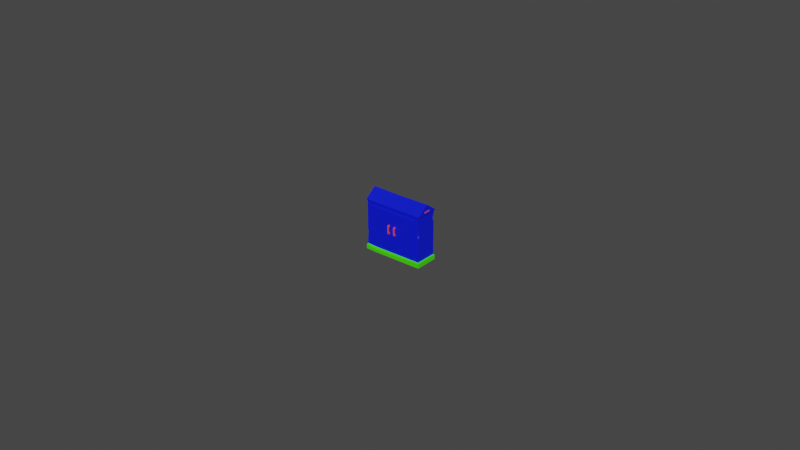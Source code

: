 # Source: powerbox_1.blend  (saved by Blender 3.6.11; exported with 4.5.12 LTS)
import bpy
from mathutils import Matrix  # noqa: F401  (used for matrix-valued properties, if any)

bpy.ops.wm.read_factory_settings(use_empty=True)
scene = bpy.context.scene
scene.name = 'Scene'

# ---- materials (node trees are filled in below, after node groups)
mat_material_001 = bpy.data.materials.new('Material.001')
mat_material_001.use_transparent_shadow = False
mat_material_002 = bpy.data.materials.new('Material.002')
mat_material_002.use_transparent_shadow = False
mat_material_003 = bpy.data.materials.new('Material.003')
mat_material_003.use_transparent_shadow = False
mat_material_004 = bpy.data.materials.new('Material.004')
mat_material_004.use_transparent_shadow = False
mat_material = bpy.data.materials.new('Material')
mat_material.use_transparent_shadow = False

# ---- material node trees
mat_material_001.use_nodes = True; mat_material_001.node_tree.nodes.clear()
_N = mat_material_001.node_tree.nodes; _L = mat_material_001.node_tree.links
n0 = _N.new('ShaderNodeBsdfPrincipled'); n0.name = 'Principled BSDF'; n0.location = (10, 300)
n0.distribution = 'GGX'
n0.subsurface_method = 'RANDOM_WALK_SKIN'
n0.inputs[0].default_value = (0.0, 0.00767, 0.8, 1.0)
n0.inputs[3].default_value = 1.45
n0.inputs[27].default_value = (0.0, 0.0, 0.0, 1.0)
n0.inputs[28].default_value = 1.0
n1 = _N.new('ShaderNodeOutputMaterial'); n1.name = 'Material Output'; n1.location = (300, 300)
_L.new(n0.outputs[0], n1.inputs[0])
n1.is_active_output = True
mat_material_002.use_nodes = True; mat_material_002.node_tree.nodes.clear()
_N = mat_material_002.node_tree.nodes; _L = mat_material_002.node_tree.links
n0 = _N.new('ShaderNodeBsdfPrincipled'); n0.name = 'Principled BSDF'; n0.location = (10, 300)
n0.distribution = 'GGX'
n0.subsurface_method = 'RANDOM_WALK_SKIN'
n0.inputs[0].default_value = (0.05866, 0.8, 0.0, 1.0)
n0.inputs[3].default_value = 1.45
n0.inputs[27].default_value = (0.0, 0.0, 0.0, 1.0)
n0.inputs[28].default_value = 1.0
n1 = _N.new('ShaderNodeOutputMaterial'); n1.name = 'Material Output'; n1.location = (300, 300)
_L.new(n0.outputs[0], n1.inputs[0])
n1.is_active_output = True
mat_material_003.use_nodes = True; mat_material_003.node_tree.nodes.clear()
_N = mat_material_003.node_tree.nodes; _L = mat_material_003.node_tree.links
n0 = _N.new('ShaderNodeBsdfPrincipled'); n0.name = 'Principled BSDF'; n0.location = (10, 300)
n0.distribution = 'GGX'
n0.subsurface_method = 'RANDOM_WALK_SKIN'
n0.inputs[3].default_value = 1.45
n0.inputs[27].default_value = (0.0, 0.0, 0.0, 1.0)
n0.inputs[28].default_value = 1.0
n1 = _N.new('ShaderNodeOutputMaterial'); n1.name = 'Material Output'; n1.location = (300, 300)
_L.new(n0.outputs[0], n1.inputs[0])
n1.is_active_output = True
mat_material_004.use_nodes = True; mat_material_004.node_tree.nodes.clear()
_N = mat_material_004.node_tree.nodes; _L = mat_material_004.node_tree.links
n0 = _N.new('ShaderNodeBsdfPrincipled'); n0.name = 'Principled BSDF'; n0.location = (10, 300)
n0.distribution = 'GGX'
n0.subsurface_method = 'RANDOM_WALK_SKIN'
n0.inputs[0].default_value = (0.8, 0.06767, 0.05726, 1.0)
n0.inputs[3].default_value = 1.45
n0.inputs[27].default_value = (0.0, 0.0, 0.0, 1.0)
n0.inputs[28].default_value = 1.0
n1 = _N.new('ShaderNodeOutputMaterial'); n1.name = 'Material Output'; n1.location = (300, 300)
_L.new(n0.outputs[0], n1.inputs[0])
n1.is_active_output = True
mat_material.use_nodes = True; mat_material.node_tree.nodes.clear()
_N = mat_material.node_tree.nodes; _L = mat_material.node_tree.links
n0 = _N.new('ShaderNodeBsdfPrincipled'); n0.name = 'Principled BSDF'; n0.location = (10, 300)
n0.distribution = 'GGX'
n0.subsurface_method = 'RANDOM_WALK_SKIN'
n0.inputs[0].default_value = (0.4689, 0.8, 0.0, 1.0)
n0.inputs[3].default_value = 1.45
n0.inputs[27].default_value = (0.0, 0.0, 0.0, 1.0)
n0.inputs[28].default_value = 1.0
n1 = _N.new('ShaderNodeOutputMaterial'); n1.name = 'Material Output'; n1.location = (300, 300)
_L.new(n0.outputs[0], n1.inputs[0])
n1.is_active_output = True

# ---- world
world_world = bpy.data.worlds.new('World'); scene.world = world_world
world_world.use_nodes = True; world_world.node_tree.nodes.clear()
_N = world_world.node_tree.nodes; _L = world_world.node_tree.links
n0 = _N.new('ShaderNodeOutputWorld'); n0.name = 'World Output'; n0.location = (300, 300)
n1 = _N.new('ShaderNodeBackground'); n1.name = 'Background'; n1.location = (10, 300)
n1.inputs[0].default_value = (0.05088, 0.05088, 0.05088, 1.0)
_L.new(n1.outputs[0], n0.inputs[0])
n0.is_active_output = True
world_world.color = (0.05088, 0.05088, 0.05088)
world_world.use_sun_shadow = False
world_world.sun_shadow_jitter_overblur = 0.0

# ---- meshes
me_mesh = bpy.data.meshes.new('Mesh')
me_mesh.from_pydata([(-0.9549, 0.1659, 0.328), (0.9549, 0.1659, 0.328), (-0.9549, 1.605, 0.328), (0.9549, 1.605, 0.328), (-0.9549, 1.605, -0.3697), (0.9549, 1.605, -0.3697), (-0.9549, 0.1659, -0.3697), (0.9549, 0.1659, -0.3697), (-0.9861, 0.134, -0.4001), (0.9861, 0.134, -0.4001), (0.9861, 0.134, 0.3584), (-0.9861, 0.134, 0.3584), (-0.9861, 0.0, -0.4001), (0.9861, 0.0, -0.4001), (0.9861, 0.0, 0.3584), (-0.9861, 0.0, 0.3584), (-0.9804, 1.605, 0.3515), (0.9804, 1.605, 0.3515), (0.9804, 1.605, -0.3933), (-0.9804, 1.605, -0.3933), (-0.9804, 1.637, 0.3515), (0.9804, 1.637, 0.3515), (0.9804, 1.637, -0.3933), (-0.9804, 1.637, -0.3933), (-0.9804, 1.903, -0.008821), (0.9804, 1.903, -0.008821), (0.9804, 1.903, -0.0329), (-0.9804, 1.903, -0.0329), (-0.8107, 0.2746, 0.328), (0.8107, 0.2746, 0.328), (0.8107, 1.496, 0.328), (-0.8107, 1.496, 0.328), (-0.5134, 1.631, 0.3515), (-0.005417, 1.887, -0.008821), (-0.005417, 1.887, -0.0329), (0.6634, 1.628, -0.3933), (0.6634, 1.596, -0.3933), (0.6634, 1.596, -0.3697), (0.464, 0.1471, -0.3697), (0.464, 0.09264, -0.4152), (0.464, 0.0, -0.4152), (-0.6485, 0.0, 0.3766), (-0.6479, 0.09368, 0.3766), (-0.6479, 0.151, 0.328), (1.526e-05, 0.2746, 0.328), (1.526e-05, 1.496, 0.328), (-0.5134, 1.599, 0.328), (-0.5134, 1.599, 0.3515), (-0.8008, 0.29, 0.3556), (-0.009903, 0.29, 0.3556), (-0.009903, 1.481, 0.3556), (-0.8008, 1.481, 0.3556), (0.009903, 0.29, 0.3556), (0.009903, 1.481, 0.3556), (0.8008, 0.29, 0.3556), (0.8008, 1.481, 0.3556), (-0.9549, 0.2428, 0.328), (0.9549, 0.2415, 0.328), (-0.9549, 0.2428, -0.3697), (0.9549, 0.2415, -0.3697), (-0.8925, 0.2683, 0.328), (0.854, 0.2583, 0.328), (0.7505, 0.2539, -0.3697), (-0.2702, 0.2152, 0.328), (-0.4912, 0.2346, -0.3697), (-0.9549, 0.1659, -0.04333), (-0.9549, 0.2818, 0.1962), (0.9549, 0.1659, 0.008667), (0.9549, 0.2649, 0.09925), (-0.02863, 1.136, 0.3556), (-0.01874, 1.137, 0.328), (-0.00885, 1.138, 0.3556), (-0.7961, 0.9111, 0.328), (-0.7862, 0.9217, 0.3556), (0.7865, 0.7657, 0.3556), (0.7965, 0.7623, 0.328), (0.9804, 1.671, 0.09482), (0.9804, 1.671, -0.1365), (0.9804, 1.714, -0.136), (0.9804, 1.714, 0.09424), (-0.9804, 1.671, 0.09482), (-0.9804, 1.671, -0.1365), (-0.9804, 1.714, 0.09424), (-0.9804, 1.714, -0.136), (0.08315, 0.7837, 0.4075), (0.1245, 0.7837, 0.4075), (0.08315, 1.045, 0.4075), (0.1245, 1.045, 0.4075), (0.08315, 1.057, 0.3907), (0.1245, 1.057, 0.3907), (0.08315, 0.771, 0.3907), (0.1245, 0.771, 0.3907), (0.08315, 0.8264, 0.4152), (0.08315, 0.8264, 0.3907), (0.1245, 0.8264, 0.3907), (0.1245, 0.8264, 0.4152), (0.08315, 1.003, 0.4152), (0.08315, 1.003, 0.3907), (0.1245, 1.003, 0.3907), (0.1245, 1.003, 0.4152), (0.08315, 0.8264, 0.3556), (0.1245, 0.8264, 0.3556), (0.1245, 0.771, 0.3556), (0.08315, 0.771, 0.3556), (0.08315, 1.057, 0.3556), (0.1245, 1.057, 0.3556), (0.1245, 1.003, 0.3556), (0.08315, 1.003, 0.3556), (-0.13, 0.7837, 0.4075), (-0.0887, 0.7837, 0.4075), (-0.13, 1.045, 0.4075), (-0.0887, 1.045, 0.4075), (-0.13, 1.057, 0.3907), (-0.0887, 1.057, 0.3907), (-0.13, 0.771, 0.3907), (-0.0887, 0.771, 0.3907), (-0.13, 0.8264, 0.4152), (-0.13, 0.8264, 0.3907), (-0.0887, 0.8264, 0.3907), (-0.0887, 0.8264, 0.4152), (-0.13, 1.003, 0.4152), (-0.13, 1.003, 0.3907), (-0.0887, 1.003, 0.3907), (-0.0887, 1.003, 0.4152), (-0.13, 0.8264, 0.3556), (-0.0887, 0.8264, 0.3556), (-0.0887, 0.771, 0.3556), (-0.13, 0.771, 0.3556), (-0.13, 1.057, 0.3556), (-0.0887, 1.057, 0.3556), (-0.0887, 1.003, 0.3556), (-0.13, 1.003, 0.3556), (0.9549, 0.9222, 0.328), (0.9549, 1.272, 0.328), (0.9549, 1.008, 0.2856), (0.9107, 1.007, 0.328), (-0.9549, 1.318, -0.3697), (-0.9549, 0.7615, -0.3697), (-0.9549, 1.036, -0.3155), (-0.9549, 0.9249, -0.3364), (-0.9549, 0.8761, -0.3194), (-0.8999, 0.8616, -0.3697), (-0.9238, 0.9287, -0.3697), (-0.8876, 1.043, -0.3697), (0.9549, 1.523, -0.3697), (0.9549, 1.205, -0.3697), (0.914, 1.345, -0.3697), (0.9549, 1.34, -0.3029), (-0.9549, 0.3549, 0.328), (-0.9549, 0.6626, 0.328), (-0.9186, 0.5227, 0.328), (-0.9549, 0.5805, 0.2953)], [], [(24, 33, 34, 27), (4, 37, 62, 64), (12, 40, 41, 15), (1, 67, 68, 57), (6, 65, 66, 58), (6, 38, 39, 8), (10, 67, 1), (43, 0, 11, 42), (8, 65, 6), (8, 39, 40, 12), (9, 10, 14, 13), (42, 11, 15, 41), (11, 8, 12, 15), (2, 46, 47, 16), (3, 5, 18, 17), (37, 4, 19, 36), (4, 2, 16, 19), (16, 47, 32, 20), (17, 18, 22, 21), (36, 19, 23, 35), (19, 16, 20, 23), (20, 32, 33, 24), (76, 77, 78, 79), (35, 23, 27, 34), (81, 80, 82, 83), (0, 43, 63, 60), (1, 57, 61), (46, 2, 31, 45), (2, 149, 150, 60), (32, 21, 25, 33), (34, 33, 25, 26), (22, 35, 34, 26), (18, 36, 35, 22), (5, 37, 36, 18), (38, 62, 59, 7), (39, 38, 7, 9), (40, 39, 9, 13), (41, 40, 13, 14), (10, 42, 41, 14), (1, 43, 42, 10), (44, 63, 61, 29), (50, 51, 69), (3, 46, 45, 30), (47, 46, 3, 17), (32, 47, 17, 21), (28, 44, 49, 48), (69, 70, 45, 50), (45, 31, 51, 50), (31, 72, 73, 51), (45, 70, 71, 53), (44, 29, 54, 52), (74, 75, 30, 55), (30, 45, 53, 55), (48, 49, 73), (51, 73, 69), (6, 64, 62, 38), (134, 68, 3, 133), (140, 138, 139), (60, 63, 44, 28), (61, 57, 132, 135, 75, 29), (60, 56, 0), (146, 62, 37, 5, 144), (61, 63, 43, 1), (58, 64, 6), (141, 64, 58, 137), (0, 65, 8, 11), (66, 65, 0, 56), (151, 66, 56, 148), (7, 67, 10, 9), (68, 67, 7, 59), (147, 68, 59, 145), (69, 73, 49), (44, 70, 69, 49), (71, 70, 44, 52), (2, 60, 28, 72, 31), (73, 72, 28, 48), (29, 75, 74, 54), (21, 22, 77, 76), (22, 26, 78), (26, 25, 79, 78), (79, 21, 76), (23, 20, 80, 81), (20, 24, 82), (24, 27, 83, 82), (27, 23, 83), (83, 23, 81), (20, 82, 80), (25, 21, 79), (22, 78, 77), (84, 85, 95, 92), (86, 87, 89, 88), (90, 91, 85, 84), (85, 91, 94, 95), (90, 84, 92, 93), (93, 92, 96, 97), (97, 98, 94, 93), (95, 94, 98, 99), (92, 95, 99, 96), (97, 96, 86, 88), (99, 98, 89, 87), (96, 99, 87, 86), (93, 94, 101, 100), (94, 91, 102, 101), (91, 90, 103, 102), (90, 93, 100, 103), (88, 89, 105, 104), (89, 98, 106, 105), (98, 97, 107, 106), (97, 88, 104, 107), (108, 109, 119, 116), (110, 111, 113, 112), (114, 115, 109, 108), (109, 115, 118, 119), (114, 108, 116, 117), (117, 116, 120, 121), (121, 122, 118, 117), (119, 118, 122, 123), (116, 119, 123, 120), (121, 120, 110, 112), (123, 122, 113, 111), (120, 123, 111, 110), (117, 118, 125, 124), (118, 115, 126, 125), (115, 114, 127, 126), (114, 117, 124, 127), (112, 113, 129, 128), (113, 122, 130, 129), (122, 121, 131, 130), (121, 112, 128, 131), (133, 135, 134), (75, 135, 133, 3, 30), (57, 68, 134, 132), (134, 135, 132), (138, 143, 142, 139), (136, 143, 138), (140, 141, 137), (139, 142, 141, 140), (4, 64, 143, 136), (143, 141, 142), (143, 64, 141), (58, 66, 140, 137), (138, 66, 2, 4, 136), (140, 66, 138), (144, 147, 146), (3, 68, 147, 144, 5), (59, 62, 146, 145), (146, 147, 145), (149, 151, 150), (60, 150, 148, 56), (2, 66, 151, 149), (150, 151, 148), (53, 71, 55), (74, 55, 71), (71, 52, 74), (52, 54, 74)])
me_mesh.polygons.foreach_set('use_smooth', [True] * 155)
me_mesh.polygons.foreach_set('material_index', [0, 0, 1, 0, 0, 1, 1, 1, 1, 1, 1, 1, 1, 0, 0, 0, 0, 0, 0, 0, 0, 0, 3, 0, 3, 0, 0, 0, 0, 0, 0, 0, 0, 0, 0, 1, 1, 1, 1, 1, 0, 0, 0, 0, 0, 0, 0, 0, 0, 0, 0, 0, 0, 0, 0, 0, 0, 0, 0, 0, 0, 0, 0, 0, 0, 1, 0, 0, 1, 0, 0, 0, 0, 0, 0, 0, 0, 0, 0, 0, 0, 0, 0, 0, 0, 0, 0, 0, 0, 3, 3, 3, 3, 3, 3, 3, 3, 3, 3, 3, 3, 3, 3, 3, 3, 3, 3, 3, 3, 3, 3, 3, 3, 3, 3, 3, 3, 3, 3, 3, 3, 3, 3, 3, 3, 3, 3, 3, 3, 0, 0, 0, 0, 0, 0, 0, 0, 0, 0, 0, 0, 0, 0, 0, 0, 0, 0, 0, 0, 0, 0, 0, 0, 0, 0])
_k = set([(0, 11), (0, 43), (0, 56), (0, 65), (1, 10), (1, 43), (1, 57), (1, 67), (2, 4), (2, 16), (2, 46), (2, 149), (3, 5), (3, 46), (3, 133), (4, 37), (4, 136), (5, 18), (5, 37), (5, 144), (6, 8), (6, 38), (6, 58), (6, 65), (7, 9), (7, 38), (7, 59), (7, 67), (8, 11), (8, 12), (8, 39), (9, 10), (9, 13), (9, 39), (10, 14), (10, 42), (11, 15), (11, 42), (12, 15), (12, 40), (13, 14), (13, 40), (14, 41), (15, 41), (16, 19), (16, 20), (16, 47), (17, 18), (17, 21), (17, 47), (18, 22), (18, 36), (19, 23), (19, 36), (20, 24), (20, 32), (21, 25), (21, 32), (22, 26), (22, 35), (23, 27), (23, 35), (24, 27), (24, 33), (25, 26), (25, 33), (26, 34), (27, 34), (28, 44), (28, 48), (28, 72), (29, 44), (29, 54), (29, 75), (30, 45), (30, 55), (30, 75), (31, 45), (31, 51), (31, 72), (32, 33), (33, 34), (34, 35), (36, 37), (38, 39), (39, 40), (41, 42), (42, 43), (44, 49), (44, 52), (44, 70), (45, 50), (45, 53), (45, 70), (46, 47), (48, 49), (48, 73), (49, 69), (50, 51), (50, 69), (51, 73), (52, 54), (52, 71), (53, 55), (53, 71), (54, 74), (55, 74), (56, 148), (57, 132), (58, 137), (59, 145), (69, 70), (70, 71), (72, 73), (74, 75), (84, 85), (84, 90), (84, 92), (85, 91), (85, 95), (86, 87), (86, 88), (86, 96), (87, 89), (87, 99), (88, 89), (88, 104), (89, 105), (90, 91), (90, 103), (91, 102), (92, 95), (92, 96), (93, 94), (93, 97), (93, 100), (94, 98), (94, 101), (95, 99), (96, 99), (97, 98), (97, 107), (98, 106), (108, 109), (108, 114), (108, 116), (109, 115), (109, 119), (110, 111), (110, 112), (110, 120), (111, 113), (111, 123), (112, 113), (112, 128), (113, 129), (114, 115), (114, 127), (115, 126), (116, 119), (116, 120), (117, 118), (117, 121), (117, 124), (118, 122), (118, 125), (119, 123), (120, 123), (121, 122), (121, 131), (122, 130), (132, 134), (132, 135), (133, 134), (133, 135), (134, 135), (136, 138), (136, 143), (137, 140), (137, 141), (138, 139), (138, 143), (139, 140), (139, 142), (140, 141), (141, 142), (142, 143), (144, 146), (144, 147), (145, 146), (145, 147), (146, 147), (148, 150), (148, 151), (149, 150), (149, 151), (150, 151)])
me_mesh.attributes.new('sharp_edge', 'BOOLEAN', 'EDGE').data.foreach_set('value', [ (min(e.vertices), max(e.vertices)) in _k for e in me_mesh.edges])
_uv = me_mesh.uv_layers.new(name='map1')
_uv.uv.foreach_set('vector', [0.8194, -5.354e-09, 0.8199, 0.2245, 0.8144, 0.2245, 0.8139, -5.595e-09, 0.3696, 0.4469, 0.3718, 0.07429, 0.6807, 0.05424, 0.6851, 0.3401, 0.1792, 0.4559, 0.1792, 0.7898, -3.161e-09, 0.5318, 0.004983, 0.4541, 0.558, 0.7855, 0.4846, 0.7855, 0.5054, 0.7627, 0.558, 0.7681, 0.7318, 0.7855, 0.6568, 0.7855, 0.6017, 0.7588, 0.7318, 0.7678, 0.701, 0.4469, 0.7053, 0.1202, 0.7178, 0.1202, 0.7083, 0.4541, 0.5647, 0.7928, 0.4846, 0.7855, 0.558, 0.7855, 0.03478, 0.3762, 0.03821, 0.4469, 0.03087, 0.4541, 0.02157, 0.3762, 0.7392, 0.7928, 0.6568, 0.7855, 0.7318, 0.7855, 0.7083, 0.4541, 0.7178, 0.1202, 0.7392, 0.1202, 0.7392, 0.4541, 0.3902, 0.7928, 0.5647, 0.7928, 0.5647, 0.8237, 0.3902, 0.8237, 0.02157, 0.3762, 0.03087, 0.4541, 1.619e-06, 0.4541, 7.437e-09, 0.3764, 0.5647, 0.7928, 0.7392, 0.7928, 0.7392, 0.8237, 0.5647, 0.8237, 0.1846, 0.46, 0.1847, 0.5616, 0.1793, 0.5616, 0.1792, 0.4541, 0.1846, 0.8997, 0.3449, 0.8997, 0.3503, 0.9056, 0.1792, 0.9056, 0.345, 0.8326, 0.3448, 0.46, 0.3502, 0.4541, 0.3504, 0.8326, 0.3448, 0.46, 0.1846, 0.46, 0.1792, 0.4541, 0.3502, 0.4541, 0.7501, 0.903, 0.7488, 0.7954, 0.7562, 0.7954, 0.7575, 0.903, 0.9848, 0.1713, 0.9848, 0.3426, 0.9774, 0.3426, 0.9774, 0.1713, 0.7488, 0.5245, 0.7466, 0.903, 0.7392, 0.903, 0.7414, 0.5245, 0.9161, 0.1713, 0.9161, 0.0, 0.9235, 2.882e-07, 0.9235, 0.1713, 0.9093, 1.426e-06, 0.9095, 0.1075, 0.8199, 0.2245, 0.8194, -5.354e-09, 0.9697, 0.2304, 0.9697, 0.2836, 0.9596, 0.2835, 0.9596, 0.2305, 0.7394, 0.3785, 0.7392, 1.418e-06, 0.8139, -5.595e-09, 0.8144, 0.2245, 0.9312, 0.1123, 0.9312, 0.05905, 0.9413, 0.05919, 0.9413, 0.1121, 0.03821, 0.4469, 0.03478, 0.3762, 0.04956, 0.2893, 0.06179, 0.4325, 0.03821, 0.007187, 0.05561, 0.007187, 0.05947, 0.03043, 0.3682, 0.3453, 0.3696, 0.4469, 0.3445, 0.4137, 0.3445, 0.2271, 0.3696, 0.4469, 0.1526, 0.4469, 0.1204, 0.4386, 0.06179, 0.4325, 0.9095, 0.1075, 0.9093, 0.4515, 0.8194, 0.4515, 0.8199, 0.2245, 0.8144, 0.2245, 0.8199, 0.2245, 0.8194, 0.4515, 0.8139, 0.4515, 0.7392, 0.4515, 0.7394, 0.3785, 0.8144, 0.2245, 0.8139, 0.4515, 0.7466, 0.4515, 0.7488, 0.5245, 0.7414, 0.5245, 0.7392, 0.4515, 0.3449, 0.8997, 0.345, 0.8326, 0.3504, 0.8326, 0.3503, 0.9056, 0.7053, 0.1202, 0.6807, 0.05424, 0.6836, 0.00717, 0.701, 0.00717, 0.7178, 0.1202, 0.7053, 0.1202, 0.701, 0.00717, 0.7083, 0.0, 0.7392, 0.1202, 0.7178, 0.1202, 0.7083, 0.0, 0.7392, 0.0, -3.161e-09, 0.5318, 0.1792, 0.7898, 0.1745, 0.91, 0.0002827, 0.9082, 0.03087, -1.422e-08, 0.02157, 0.3762, 7.437e-09, 0.3764, 1.632e-06, 3.406e-11, 0.7623, 0.8207, 0.7575, 0.4517, 0.7703, 0.4515, 0.7703, 0.8277, 0.06324, 0.2271, 0.04956, 0.2893, 0.05947, 0.03043, 0.06324, 0.0404, 0.9524, 1.0, 0.7703, 1.0, 0.9481, 0.9206, 0.3696, 0.007187, 0.3682, 0.3453, 0.3445, 0.2271, 0.3445, 0.0404, 0.1793, 0.5616, 0.1847, 0.5616, 0.1846, 0.8997, 0.1792, 0.9056, 0.7562, 0.7954, 0.7488, 0.7954, 0.7501, 0.4515, 0.7575, 0.4515, 0.9161, 1.128e-09, 0.9161, 0.1867, 0.9095, 0.1844, 0.9095, 0.002281, 0.3696, 0.537, 0.3631, 0.5369, 0.3629, 0.4541, 0.3694, 0.4576, 0.3702, 0.6408, 0.3702, 0.4541, 0.377, 0.4564, 0.377, 0.6385, 0.377, 0.7354, 0.3771, 0.6006, 0.3836, 0.6031, 0.3834, 0.7319, 0.3564, 0.7354, 0.3562, 0.6526, 0.3627, 0.6529, 0.3629, 0.7319, 0.9161, 0.1867, 0.9161, 0.3733, 0.9095, 0.371, 0.9095, 0.1889, 0.3902, 0.6223, 0.3837, 0.6231, 0.3836, 0.4541, 0.39, 0.4576, 0.3702, 0.8274, 0.3702, 0.6408, 0.377, 0.643, 0.377, 0.8251, 0.7703, 0.7257, 0.9524, 0.7257, 0.7736, 0.8712, 0.7703, 1.0, 0.7736, 0.8712, 0.9481, 0.9206, 0.701, 0.4469, 0.6851, 0.3401, 0.6807, 0.05424, 0.7053, 0.1202, 0.5483, 0.5916, 0.5054, 0.7627, 0.558, 0.4541, 0.558, 0.5308, 0.7203, 0.6219, 0.7194, 0.5851, 0.7242, 0.6107, 0.06179, 0.4325, 0.04956, 0.2893, 0.06324, 0.2271, 0.06324, 0.4137, 0.05947, 0.03043, 0.05561, 0.007187, 0.2123, 0.007187, 0.2318, 0.01737, 0.1755, 0.04367, 0.06324, 0.0404, 0.06179, 0.4325, 0.05591, 0.4469, 0.03821, 0.4469, 0.4295, 0.0166, 0.6807, 0.05424, 0.3718, 0.07429, 0.3696, 0.00717, 0.3885, 0.00717, 0.05947, 0.03043, 0.04956, 0.2893, 0.03478, 0.3762, 0.03821, 0.007187, 0.6832, 0.4469, 0.6851, 0.3401, 0.701, 0.4469, 0.5408, 0.4342, 0.6851, 0.3401, 0.6832, 0.4469, 0.5638, 0.4469, 0.5714, 0.7855, 0.6568, 0.7855, 0.7392, 0.7928, 0.5647, 0.7928, 0.6017, 0.7588, 0.6568, 0.7855, 0.5714, 0.7855, 0.5714, 0.7678, 0.5789, 0.69, 0.6017, 0.7588, 0.5714, 0.7678, 0.5714, 0.742, 0.3975, 0.7855, 0.4846, 0.7855, 0.5647, 0.7928, 0.3902, 0.7928, 0.5054, 0.7627, 0.4846, 0.7855, 0.3975, 0.7855, 0.3975, 0.7681, 0.4129, 0.5151, 0.5054, 0.7627, 0.3975, 0.7681, 0.3975, 0.5463, 0.9481, 0.9206, 0.7736, 0.8712, 0.9524, 0.7257, 0.3629, 0.7354, 0.3631, 0.5369, 0.3696, 0.537, 0.3694, 0.7319, 0.3627, 0.6529, 0.3562, 0.6526, 0.3564, 0.4541, 0.3629, 0.4576, 0.3696, 0.4469, 0.06179, 0.4325, 0.06324, 0.4137, 0.2098, 0.4104, 0.3445, 0.4137, 0.3836, 0.6031, 0.3771, 0.6006, 0.377, 0.4541, 0.3834, 0.4576, 0.3836, 0.7354, 0.3837, 0.6231, 0.3902, 0.6223, 0.39, 0.7319, 0.9774, 0.1713, 0.9774, 0.3426, 0.9697, 0.2836, 0.9697, 0.2304, 0.9774, 0.3426, 0.9161, 0.2597, 0.9596, 0.2835, 0.9161, 0.2597, 0.9161, 0.2542, 0.9596, 0.2305, 0.9596, 0.2835, 0.9596, 0.2305, 0.9774, 0.1713, 0.9697, 0.2304, 0.9235, 0.1713, 0.9235, 2.882e-07, 0.9312, 0.05905, 0.9312, 0.1123, 0.9235, 2.882e-07, 0.9848, 0.08289, 0.9413, 0.05919, 0.9848, 0.08289, 0.9848, 0.08843, 0.9413, 0.1121, 0.9413, 0.05919, 0.9848, 0.08843, 0.9235, 0.1713, 0.9413, 0.1121, 0.9413, 0.1121, 0.9235, 0.1713, 0.9312, 0.1123, 0.9235, 2.882e-07, 0.9413, 0.05919, 0.9312, 0.05905, 0.9161, 0.2542, 0.9774, 0.1713, 0.9596, 0.2305, 0.9774, 0.3426, 0.9596, 0.2835, 0.9697, 0.2836, 0.3807, 0.7354, 0.3902, 0.7354, 0.3902, 0.7452, 0.3807, 0.7452, 0.4366, 0.8237, 0.4461, 0.8237, 0.4461, 0.8279, 0.4366, 0.8279, 0.4652, 0.8277, 0.4557, 0.8277, 0.4556, 0.8237, 0.4652, 0.8237, 0.4021, 0.8867, 0.3983, 0.8896, 0.3983, 0.8769, 0.4039, 0.8769, 0.3643, 0.7354, 0.3682, 0.7383, 0.3699, 0.7481, 0.3643, 0.7481, 0.3643, 0.7481, 0.3699, 0.7481, 0.3699, 0.7889, 0.3643, 0.7889, 0.4271, 0.8644, 0.4176, 0.8644, 0.4176, 0.8237, 0.4271, 0.8237, 0.4039, 0.8769, 0.3983, 0.8769, 0.3983, 0.8361, 0.4039, 0.8361, 0.3807, 0.7452, 0.3902, 0.7452, 0.3902, 0.786, 0.3807, 0.786, 0.3643, 0.7889, 0.3699, 0.7889, 0.3682, 0.7984, 0.3643, 0.8013, 0.4039, 0.8361, 0.3983, 0.8361, 0.3983, 0.8237, 0.4021, 0.8266, 0.3807, 0.786, 0.3902, 0.786, 0.3902, 0.7955, 0.3807, 0.7955, 0.4908, 0.8237, 0.4908, 0.8332, 0.4827, 0.8332, 0.4827, 0.8237, 0.3983, 0.8769, 0.3983, 0.8896, 0.3902, 0.8896, 0.3902, 0.8769, 0.4557, 0.8277, 0.4652, 0.8277, 0.4652, 0.8358, 0.4557, 0.8358, 0.3643, 0.7354, 0.3643, 0.7481, 0.3563, 0.7481, 0.3563, 0.7354, 0.4366, 0.8279, 0.4461, 0.8279, 0.4461, 0.8359, 0.4366, 0.8359, 0.3983, 0.8237, 0.3983, 0.8361, 0.3902, 0.8361, 0.3902, 0.8237, 0.4747, 0.8332, 0.4747, 0.8237, 0.4827, 0.8237, 0.4827, 0.8332, 0.3643, 0.7889, 0.3643, 0.8013, 0.3562, 0.8013, 0.3562, 0.7889, 0.3807, 0.7955, 0.3902, 0.7955, 0.3902, 0.8053, 0.3807, 0.8053, 0.4461, 0.8237, 0.4556, 0.8237, 0.4556, 0.8279, 0.4461, 0.8279, 0.4747, 0.8277, 0.4652, 0.8277, 0.4652, 0.8237, 0.4747, 0.8237, 0.4158, 0.8867, 0.412, 0.8896, 0.412, 0.8769, 0.4176, 0.8769, 0.3643, 0.8013, 0.3682, 0.8043, 0.3699, 0.8141, 0.3643, 0.8141, 0.3643, 0.8141, 0.3699, 0.8141, 0.3699, 0.8549, 0.3643, 0.8549, 0.4366, 0.8644, 0.4271, 0.8644, 0.4271, 0.8237, 0.4366, 0.8237, 0.4176, 0.8769, 0.412, 0.8769, 0.412, 0.8361, 0.4176, 0.8361, 0.3807, 0.8053, 0.3902, 0.8053, 0.3902, 0.8461, 0.3807, 0.8461, 0.3643, 0.8549, 0.3699, 0.8549, 0.3682, 0.8643, 0.3643, 0.8673, 0.4176, 0.8361, 0.412, 0.8361, 0.412, 0.8237, 0.4158, 0.8266, 0.3807, 0.8461, 0.3902, 0.8461, 0.3902, 0.8556, 0.3807, 0.8556, 0.5068, 0.8237, 0.5068, 0.8332, 0.4988, 0.8332, 0.4988, 0.8237, 0.412, 0.8769, 0.412, 0.8896, 0.4039, 0.8896, 0.4039, 0.8769, 0.4652, 0.8277, 0.4747, 0.8277, 0.4747, 0.8358, 0.4652, 0.8358, 0.3643, 0.8013, 0.3643, 0.8141, 0.3563, 0.8141, 0.3563, 0.8013, 0.4461, 0.8279, 0.4556, 0.8279, 0.4556, 0.8359, 0.4461, 0.8359, 0.412, 0.8237, 0.412, 0.8361, 0.4039, 0.8361, 0.4039, 0.8237, 0.4908, 0.8332, 0.4908, 0.8237, 0.4988, 0.8237, 0.4988, 0.8332, 0.3643, 0.8549, 0.3643, 0.8673, 0.3562, 0.8673, 0.3562, 0.8549, 0.558, 0.5308, 0.5585, 0.5919, 0.5483, 0.5916, 0.1755, 0.04367, 0.2318, 0.01737, 0.2929, 0.007187, 0.3696, 0.007187, 0.3445, 0.0404, 0.558, 0.7681, 0.5054, 0.7627, 0.5483, 0.5916, 0.558, 0.6113, 0.2321, 0.007201, 0.2318, 0.01737, 0.2123, 0.007187, 0.5006, 0.4469, 0.499, 0.4314, 0.5253, 0.4397, 0.5262, 0.4469, 0.4356, 0.4469, 0.499, 0.4314, 0.5006, 0.4469, 0.5374, 0.4469, 0.5408, 0.4342, 0.5638, 0.4469, 0.5262, 0.4469, 0.5253, 0.4397, 0.5408, 0.4342, 0.5374, 0.4469, 0.3696, 0.4469, 0.6851, 0.3401, 0.499, 0.4314, 0.4356, 0.4469, 0.499, 0.4314, 0.5408, 0.4342, 0.5253, 0.4397, 0.499, 0.4314, 0.6851, 0.3401, 0.5408, 0.4342, 0.7318, 0.7678, 0.6017, 0.7588, 0.7203, 0.6219, 0.7318, 0.6483, 0.7194, 0.5851, 0.6017, 0.7588, 0.5714, 0.4541, 0.7319, 0.4541, 0.7318, 0.5201, 0.7203, 0.6219, 0.6017, 0.7588, 0.7194, 0.5851, 0.3975, 0.473, 0.4129, 0.5151, 0.398, 0.514, 0.558, 0.4541, 0.5054, 0.7627, 0.4129, 0.5151, 0.3975, 0.473, 0.3975, 0.4541, 0.6836, 0.00717, 0.6807, 0.05424, 0.4295, 0.0166, 0.4618, 0.00717, 0.398, 0.514, 0.4129, 0.5151, 0.3975, 0.5463, 0.5714, 0.6711, 0.5789, 0.69, 0.571, 0.7033, 0.06179, 0.4325, 0.1204, 0.4386, 0.08172, 0.4469, 0.05591, 0.4469, 0.5714, 0.4541, 0.6017, 0.7588, 0.5789, 0.69, 0.5714, 0.6711, 0.1204, 0.4386, 0.1337, 0.4469, 0.08172, 0.4469, 0.7746, 0.7257, 0.7703, 0.6467, 0.9567, 0.7257, 0.9534, 0.561, 0.9567, 0.7257, 0.7703, 0.6467, 0.7703, 0.6467, 0.7746, 0.4515, 0.9534, 0.561, 0.7746, 0.4515, 0.9567, 0.4515, 0.9534, 0.561])
me_mesh.materials.append(mat_material_001)
me_mesh.materials.append(mat_material_002)
me_mesh.materials.append(mat_material_003)
me_mesh.materials.append(mat_material_004)
me_mesh.materials.append(mat_material)
me_mesh.update()
me_mesh.normals_split_custom_set([tuple(v) for v in zip(*[iter([0.0165, 0.9999, 0.0, 0.0165, 0.9999, 0.0, 0.0165, 0.9999, 0.0, 0.0165, 0.9999, 0.0, -9.814e-08, 0.0, -1.0, -3.432e-08, 0.0, -1.0, 7.529e-08, 0.0, -1.0, 1.692e-08, 0.0, -1.0, 0.0, -1.0, 0.0, 0.0, -1.0, 0.0, 0.0, -1.0, 0.0, 0.0, -1.0, 0.0, 1.0, -6.096e-07, 0.0, 1.0, -1.61e-07, 0.0, 1.0, -2.336e-07, 0.0, 1.0, -3.589e-07, 0.0, -1.0, 0.0, 0.0, -1.0, 0.0, 0.0, -1.0, 1.342e-07, 0.0, -1.0, -5.587e-08, 0.0, 0.009877, 0.6584, -0.7526, 0.009877, 0.6584, -0.7526, 0.009877, 0.6584, -0.7526, 0.009877, 0.6584, -0.7526, 0.715, 0.6991, 0.0, 0.715, 0.6991, 0.0, 0.715, 0.6991, 0.0, 0.03496, 0.6561, 0.7539, 0.03496, 0.6561, 0.7539, 0.03496, 0.6561, 0.7539, 0.03496, 0.6561, 0.7539, -0.715, 0.6991, 0.0, -0.715, 0.6991, 0.0, -0.715, 0.6991, 0.0, -0.01038, 0.0, -0.9999, -0.01038, 0.0, -0.9999, -0.01038, 0.0, -0.9999, -0.01038, 0.0, -0.9999, 1.0, 0.0, 0.0, 1.0, 0.0, 0.0, 1.0, 0.0, 0.0, 1.0, 0.0, 0.0, -0.05377, 0.0001405, 0.9986, -0.05377, 0.0001405, 0.9986, -0.05377, 0.0001405, 0.9986, -0.05377, 0.0001405, 0.9986, -1.0, 0.0, 0.0, -1.0, 0.0, 0.0, -1.0, 0.0, 0.0, -1.0, 0.0, 0.0, -0.01287, -0.9999, -0.006958, -0.01287, -0.9999, -0.006958, -0.01287, -0.9999, -0.006958, -0.01287, -0.9999, -0.006958, 0.002006, -1.0, -0.001087, 0.0, -1.0, 0.0, 0.0, -1.0, 0.0, 0.001875, -1.0, -0.001016, -0.005856, -1.0, 0.003175, -0.002977, -1.0, 0.001614, -0.005734, -1.0, 0.003095, -0.005856, -1.0, 0.003175, -0.002977, -1.0, 0.001614, 0.0, -1.0, 0.0, 0.0, -1.0, 0.0, -0.005734, -1.0, 0.003095, -1.549e-08, 0.0, 1.0, -7.726e-09, 0.0, 1.0, -7.768e-09, 0.0, 1.0, -1.549e-08, 0.0, 1.0, 1.0, 0.0, 0.0, 1.0, 0.0, 0.0, 1.0, -7.416e-08, 0.0, 1.0, -5.358e-08, 0.0, -9.104e-09, 0.0, -1.0, 4.402e-09, 0.0, -1.0, 4.402e-09, 0.0, -1.0, -9.314e-09, 0.0, -1.0, -1.0, 0.0, 0.0, -1.0, 0.0, 0.0, -1.0, -6.649e-08, 0.0, -1.0, 3.38e-10, 0.0, 0.01226, 0.8058, 0.592, 0.01226, 0.8058, 0.592, 0.01226, 0.8058, 0.592, 0.01226, 0.8058, 0.592, 1.0, -4.393e-07, 0.0, 1.0, -5.158e-07, 0.0, 1.0, -1.623e-07, 0.0, 1.0, -1.058e-07, 0.0, 0.007944, 0.8115, -0.5843, 0.007944, 0.8115, -0.5843, 0.007944, 0.8115, -0.5843, 0.007944, 0.8115, -0.5843, -1.0, 1.327e-07, 0.0, -1.0, -5.416e-07, 0.0, -1.0, 2.988e-07, 0.0, -1.0, 5.221e-07, 0.0, 0.0, 0.0, 1.0, 7.013e-10, 0.0, 1.0, 3.558e-08, 0.0, 1.0, -9.452e-08, 0.0, 1.0, 5.906e-06, 6.63e-06, 1.0, 7.744e-06, 6.755e-06, 1.0, 2.646e-06, 9.308e-07, 1.0, 0.0, 0.0, 1.0, -2.213e-07, 0.0, 1.0, -1.857e-07, 0.0, 1.0, 0.0, 0.0, 1.0, -2.213e-07, 0.0, 1.0, 0.0, 0.0, 1.0, 0.0, 0.0, 1.0, -9.452e-08, 0.0, 1.0, -0.007185, 0.8124, 0.5831, -0.007185, 0.8124, 0.5831, -0.007185, 0.8124, 0.5831, -0.007185, 0.8124, 0.5831, -0.01632, 0.9999, 0.0, -0.01632, 0.9999, 0.0, -0.01632, 0.9999, 0.0, -0.01632, 0.9999, 0.0, -0.01576, 0.8009, -0.5986, -0.01576, 0.8009, -0.5986, -0.01576, 0.8009, -0.5986, -0.01576, 0.8009, -0.5986, -2.282e-08, 0.0, -1.0, -9.104e-09, 0.0, -1.0, -9.314e-09, 0.0, -1.0, -2.282e-08, 0.0, -1.0, 0.03137, -0.9994, 0.01694, 0.03137, -0.9994, 0.01694, 0.03137, -0.9994, 0.01694, 0.03137, -0.9994, 0.01694, 0.0, 0.0, -1.0, 7.529e-08, 0.0, -1.0, 1.49e-07, 0.0, -1.0, 0.0, 0.0, -1.0, -0.0277, 0.6545, -0.7555, -0.0277, 0.6545, -0.7555, -0.0277, 0.6545, -0.7555, -0.0277, 0.6545, -0.7555, 0.02881, 0.0, -0.9996, 0.02881, 0.0, -0.9996, 0.02881, 0.0, -0.9996, 0.02881, 0.0, -0.9996, 0.0, -1.0, 0.0, 0.0, -1.0, 0.0, 0.0, -1.0, 0.0, 0.0, -1.0, 0.0, 0.01113, -2.909e-05, 0.9999, 0.01113, -2.909e-05, 0.9999, 0.01113, -2.909e-05, 0.9999, 0.01113, -2.909e-05, 0.9999, -0.007093, 0.662, 0.7495, -0.007093, 0.662, 0.7495, -0.007093, 0.662, 0.7495, -0.007093, 0.662, 0.7495, -2.079e-08, 0.0, 1.0, 3.558e-08, 0.0, 1.0, 2.646e-06, 9.308e-07, 1.0, 1.408e-06, -2.001e-07, 1.0, 0.0, 0.0, 1.0, 2.541e-08, 0.0, 1.0, 7.549e-09, 0.0, 1.0, -2.49e-08, 0.0, 1.0, 0.0, 0.0, 1.0, 0.0, 0.0, 1.0, -1.993e-08, 0.0, 1.0, 0.003946, -1.0, -0.002139, 0.003946, -1.0, -0.002139, 0.002006, -1.0, -0.001087, 0.001875, -1.0, -0.001016, -7.768e-09, 0.0, 1.0, -7.726e-09, 0.0, 1.0, 0.0, 0.0, 1.0, 0.0, 0.0, 1.0, 0.0, -0.875, 0.4842, 0.0, -0.875, 0.4842, 0.0, -0.875, 0.4842, 0.0, -0.875, 0.4842, 0.9448, -0.05027, 0.3237, 0.9448, -0.05027, 0.3237, 0.9448, -0.05027, 0.3237, 0.9448, -0.05027, 0.3237, 0.0, 0.875, 0.4842, 0.0, 0.875, 0.4842, 0.0, 0.875, 0.4842, 0.0, 0.875, 0.4842, -0.942, -0.02396, 0.3347, -0.942, -0.02396, 0.3347, -0.942, -0.02396, 0.3347, -0.942, -0.02396, 0.3347, -0.9363, 0.04998, 0.3476, -0.9363, 0.04998, 0.3476, -0.9363, 0.04998, 0.3476, -0.9363, 0.04998, 0.3476, 0.0, -0.875, 0.4842, 0.0, -0.875, 0.4842, 0.0, -0.875, 0.4842, 0.0, -0.875, 0.4842, 0.9424, -0.01849, 0.3339, 0.9424, -0.01849, 0.3339, 0.9424, -0.01849, 0.3339, 0.9424, -0.01849, 0.3339, 0.0, 0.875, 0.4842, 0.0, 0.875, 0.4842, 0.0, 0.875, 0.4842, 0.0, 0.875, 0.4842, 0.0, 0.0, 1.0, 0.0, 0.0, 1.0, 1.445e-08, 0.0, 1.0, 2.541e-08, 0.0, 1.0, 1.445e-08, 0.0, 1.0, 7.549e-09, 0.0, 1.0, 0.0, 0.0, -1.0, 1.692e-08, 0.0, -1.0, 7.529e-08, 0.0, -1.0, 0.0, 0.0, -1.0, 1.0, -1.374e-08, 0.0, 1.0, -2.336e-07, 0.0, 1.0, -2.727e-08, 0.0, 1.0, 0.0, 0.0, -1.0, -3.389e-08, 0.0, -1.0, 0.0, 0.0, -1.0, 0.0, 0.0, -9.452e-08, 0.0, 1.0, 3.558e-08, 0.0, 1.0, -2.079e-08, 0.0, 1.0, -9.574e-08, 0.0, 1.0, 2.646e-06, 9.308e-07, 1.0, 7.744e-06, 6.755e-06, 1.0, 3.442e-06, -4.835e-07, 1.0, 8.026e-07, -1.172e-07, 1.0, 2.972e-06, -4.182e-07, 1.0, 1.408e-06, -2.001e-07, 1.0, -9.452e-08, 0.0, 1.0, 0.0, 0.0, 1.0, 0.0, 0.0, 1.0, -4.465e-08, 0.0, -1.0, 7.529e-08, 0.0, -1.0, -3.432e-08, 0.0, -1.0, -9.474e-08, 0.0, -1.0, -9.474e-08, 0.0, -1.0, 2.646e-06, 9.308e-07, 1.0, 3.558e-08, 0.0, 1.0, 7.013e-10, 0.0, 1.0, 5.906e-06, 6.63e-06, 1.0, 4.769e-08, 0.0, -1.0, 1.692e-08, 0.0, -1.0, 0.0, 0.0, -1.0, 3.281e-07, 0.0, -1.0, 1.692e-08, 0.0, -1.0, 4.769e-08, 0.0, -1.0, 9.432e-08, 0.0, -1.0, -0.715, 0.6991, 0.0, -0.715, 0.6991, 0.0, -0.715, 0.6991, 0.0, -0.715, 0.6991, 0.0, -1.0, 1.342e-07, 0.0, -1.0, 0.0, 0.0, -1.0, 0.0, 0.0, -1.0, 2.596e-07, 0.0, -1.0, -2.252e-08, 0.0, -1.0, 1.342e-07, 0.0, -1.0, 2.596e-07, 0.0, -1.0, 6.358e-07, 0.0, 0.715, 0.6991, 0.0, 0.715, 0.6991, 0.0, 0.715, 0.6991, 0.0, 0.715, 0.6991, 0.0, 1.0, -2.336e-07, 0.0, 1.0, -1.61e-07, 0.0, 1.0, 0.0, 0.0, 1.0, 0.0, 0.0, 1.0, -2.425e-08, 0.0, 1.0, -2.336e-07, 0.0, 1.0, 0.0, 0.0, 1.0, 0.0, 0.0, 7.549e-09, 0.0, 1.0, 1.445e-08, 0.0, 1.0, 0.0, 0.0, 1.0, 0.943, 0.02068, 0.3321, 0.943, 0.02068, 0.3321, 0.943, 0.02068, 0.3321, 0.943, 0.02068, 0.3321, -0.9395, -0.0206, 0.3419, -0.9395, -0.0206, 0.3419, -0.9395, -0.0206, 0.3419, -0.9395, -0.0206, 0.3419, -2.213e-07, 0.0, 1.0, -9.452e-08, 0.0, 1.0, -9.574e-08, 0.0, 1.0, -3.924e-07, 0.0, 1.0, -1.857e-07, 0.0, 1.0, -0.9446, 0.02169, 0.3274, -0.9446, 0.02169, 0.3274, -0.9446, 0.02169, 0.3274, -0.9446, 0.02169, 0.3274, 0.9439, 0.02787, 0.329, 0.9439, 0.02787, 0.329, 0.9439, 0.02787, 0.329, 0.9439, 0.02787, 0.329, 1.0, -5.358e-08, 0.0, 1.0, -7.416e-08, 0.0, 1.0, -5.158e-07, 0.0, 1.0, -4.393e-07, 0.0, 1.0, -7.416e-08, 0.0, 1.0, -5.124e-07, 0.0, 1.0, -1.623e-07, 0.0, 1.0, -5.124e-07, 0.0, 1.0, -5.124e-07, 0.0, 1.0, -1.058e-07, 0.0, 1.0, -1.623e-07, 0.0, 1.0, -1.058e-07, 0.0, 1.0, -5.358e-08, 0.0, 1.0, -4.393e-07, 0.0, -1.0, 3.38e-10, 0.0, -1.0, -6.649e-08, 0.0, -1.0, -5.416e-07, 0.0, -1.0, 1.327e-07, 0.0, -1.0, -6.649e-08, 0.0, -1.0, -1.273e-07, 0.0, -1.0, 2.988e-07, 0.0, -1.0, -1.273e-07, 0.0, -1.0, -2.547e-07, 0.0, -1.0, 5.221e-07, 0.0, -1.0, 2.988e-07, 0.0, -1.0, -2.547e-07, 0.0, -1.0, 3.38e-10, 0.0, -1.0, 5.221e-07, 0.0, -1.0, 5.221e-07, 0.0, -1.0, 3.38e-10, 0.0, -1.0, 1.327e-07, 0.0, -1.0, -6.649e-08, 0.0, -1.0, 2.988e-07, 0.0, -1.0, -5.416e-07, 0.0, 1.0, -5.124e-07, 0.0, 1.0, -5.358e-08, 0.0, 1.0, -1.058e-07, 0.0, 1.0, -7.416e-08, 0.0, 1.0, -1.623e-07, 0.0, 1.0, -5.158e-07, 0.0, 0.0, -0.1765, 0.9843, 0.0, -0.1765, 0.9843, 0.0, -0.1765, 0.9843, 0.0, -0.1765, 0.9843, 0.0, 0.7981, 0.6025, 0.0, 0.7981, 0.6025, 0.0, 0.7981, 0.6025, 0.0, 0.7981, 0.6025, 0.0, -0.7981, 0.6025, 0.0, -0.7981, 0.6025, 0.0, -0.7981, 0.6025, 0.0, -0.7981, 0.6025, 1.0, 0.0, 0.0, 1.0, 0.0, 0.0, 1.0, 0.0, 0.0, 1.0, 0.0, 0.0, -1.0, 0.0, 0.0, -1.0, 0.0, 0.0, -1.0, 0.0, 0.0, -1.0, 0.0, 0.0, -1.0, 0.0, 0.0, -1.0, 0.0, 0.0, -1.0, 0.0, 0.0, -1.0, 0.0, 0.0, 0.0, 0.0, -1.0, 0.0, 0.0, -1.0, 0.0, 0.0, -1.0, 0.0, 0.0, -1.0, 1.0, 0.0, 0.0, 1.0, 0.0, 0.0, 1.0, 0.0, 0.0, 1.0, 0.0, 0.0, 0.0, 0.0, 1.0, 0.0, 0.0, 1.0, 0.0, 0.0, 1.0, 0.0, 0.0, 1.0, -1.0, 0.0, 0.0, -1.0, 0.0, 0.0, -1.0, 0.0, 0.0, -1.0, 0.0, 0.0, 1.0, 0.0, 0.0, 1.0, 0.0, 0.0, 1.0, 0.0, 0.0, 1.0, 0.0, 0.0, 0.0, 0.1824, 0.9832, 0.0, 0.1824, 0.9832, 0.0, 0.1824, 0.9832, 0.0, 0.1824, 0.9832, 0.0, 1.0, 0.0, 0.0, 1.0, 0.0, 0.0, 1.0, 0.0, 0.0, 1.0, 0.0, 1.0, 0.0, 0.0, 1.0, 0.0, 0.0, 1.0, 0.0, 0.0, 1.0, 0.0, 0.0, 0.0, -1.0, 0.0, 0.0, -1.0, 0.0, 0.0, -1.0, 0.0, 0.0, -1.0, 0.0, -1.0, 0.0, 0.0, -1.0, 0.0, 0.0, -1.0, 0.0, 0.0, -1.0, 0.0, 0.0, 0.0, 1.0, 0.0, 0.0, 1.0, 0.0, 0.0, 1.0, 0.0, 0.0, 1.0, 0.0, 1.0, 0.0, 0.0, 1.0, 0.0, 0.0, 1.0, 0.0, 0.0, 1.0, 0.0, 0.0, 0.0, -1.0, 0.0, 0.0, -1.0, 0.0, 0.0, -1.0, 0.0, 0.0, -1.0, 0.0, -1.0, 0.0, 0.0, -1.0, 0.0, 0.0, -1.0, 0.0, 0.0, -1.0, 0.0, 0.0, 0.0, -0.1765, 0.9843, 0.0, -0.1765, 0.9843, 0.0, -0.1765, 0.9843, 0.0, -0.1765, 0.9843, 0.0, 0.7981, 0.6025, 0.0, 0.7981, 0.6025, 0.0, 0.7981, 0.6025, 0.0, 0.7981, 0.6025, 0.0, -0.7981, 0.6025, 0.0, -0.7981, 0.6025, 0.0, -0.7981, 0.6025, 0.0, -0.7981, 0.6025, 1.0, 0.0, 0.0, 1.0, 0.0, 0.0, 1.0, 0.0, 0.0, 1.0, 0.0, 0.0, -1.0, -8.734e-08, 0.0, -1.0, -2.358e-07, 0.0, -1.0, -1.108e-07, 0.0, -1.0, -7.86e-08, 0.0, -1.0, -7.86e-08, 0.0, -1.0, -1.108e-07, 0.0, -1.0, 0.0, 0.0, -1.0, 0.0, 0.0, 0.0, 0.0, -1.0, 0.0, 0.0, -1.0, 0.0, 0.0, -1.0, 0.0, 0.0, -1.0, 1.0, 0.0, 0.0, 1.0, 0.0, 0.0, 1.0, 0.0, 0.0, 1.0, 0.0, 0.0, 0.0, 0.0, 1.0, 0.0, 0.0, 1.0, 0.0, 0.0, 1.0, 0.0, 0.0, 1.0, -1.0, 0.0, 0.0, -1.0, 0.0, 0.0, -1.0, 0.0, 0.0, -1.0, 0.0, 0.0, 1.0, 0.0, 0.0, 1.0, 0.0, 0.0, 1.0, 0.0, 0.0, 1.0, 0.0, 0.0, 0.0, 0.1824, 0.9832, 0.0, 0.1824, 0.9832, 0.0, 0.1824, 0.9832, 0.0, 0.1824, 0.9832, 0.0, 1.0, 0.0, 0.0, 1.0, 0.0, 0.0, 1.0, 0.0, 0.0, 1.0, 0.0, 1.0, 0.0, 0.0, 1.0, 0.0, 0.0, 1.0, 0.0, 0.0, 1.0, 0.0, 0.0, 0.0, -1.0, 0.0, 0.0, -1.0, 0.0, 0.0, -1.0, 0.0, 0.0, -1.0, 0.0, -1.0, -8.734e-08, 0.0, -1.0, -7.86e-08, 0.0, -1.0, 0.0, 0.0, -1.0, 0.0, 0.0, 0.0, 1.0, 0.0, 0.0, 1.0, 0.0, 0.0, 1.0, 0.0, 0.0, 1.0, 0.0, 1.0, 0.0, 0.0, 1.0, 0.0, 0.0, 1.0, 0.0, 0.0, 1.0, 0.0, 0.0, 0.0, -1.0, 0.0, 0.0, -1.0, 0.0, 0.0, -1.0, 0.0, 0.0, -1.0, 0.0, -1.0, 0.0, 0.0, -1.0, 0.0, 0.0, -1.0, 0.0, 0.0, -1.0, 0.0, 0.0, 0.6889, -0.1149, 0.7157, 0.6889, -0.1149, 0.7157, 0.6889, -0.1149, 0.7157, 2.972e-06, -4.182e-07, 1.0, 8.026e-07, -1.172e-07, 1.0, -4.218e-08, 0.0, 1.0, -2.49e-08, 0.0, 1.0, -1.993e-08, 0.0, 1.0, 1.0, -3.589e-07, 0.0, 1.0, -2.336e-07, 0.0, 1.0, -1.374e-08, 0.0, 1.0, -7.335e-08, 0.0, 0.6464, 0.3377, 0.6842, 0.6464, 0.3377, 0.6842, 0.6464, 0.3377, 0.6842, -0.6644, 0.1739, -0.7269, -0.6644, 0.1739, -0.7269, -0.6644, 0.1739, -0.7269, -0.6644, 0.1739, -0.7269, -0.6106, -0.1492, -0.7777, -0.6106, -0.1492, -0.7777, -0.6106, -0.1492, -0.7777, -0.5908, 0.3243, -0.7388, -0.5908, 0.3243, -0.7388, -0.5908, 0.3243, -0.7388, -0.6912, -0.2425, -0.6807, -0.6912, -0.2425, -0.6807, -0.6912, -0.2425, -0.6807, -0.6912, -0.2425, -0.6807, -9.814e-08, 0.0, -1.0, 1.692e-08, 0.0, -1.0, -3.42e-07, 0.0, -1.0, -5.554e-07, 0.0, -1.0, -3.42e-07, 0.0, -1.0, 3.281e-07, 0.0, -1.0, 7.232e-07, 0.0, -1.0, -3.42e-07, 0.0, -1.0, 1.692e-08, 0.0, -1.0, 3.281e-07, 0.0, -1.0, -1.0, -5.587e-08, 0.0, -1.0, 1.342e-07, 0.0, -1.0, -3.389e-08, 0.0, -1.0, -1.169e-07, 0.0, -1.0, 0.0, 0.0, -1.0, 1.342e-07, 0.0, -1.0, -7.68e-09, 0.0, -1.0, 0.0, 0.0, -1.0, 0.0, 0.0, -1.0, -3.389e-08, 0.0, -1.0, 1.342e-07, 0.0, -1.0, 0.0, 0.0, 0.8308, -0.1912, -0.5227, 0.8308, -0.1912, -0.5227, 0.8308, -0.1912, -0.5227, 1.0, -2.727e-08, 0.0, 1.0, -2.336e-07, 0.0, 1.0, -2.425e-08, 0.0, 1.0, -3.056e-08, 0.0, 1.0, -3.056e-08, 0.0, 1.49e-07, 0.0, -1.0, 7.529e-08, 0.0, -1.0, -4.465e-08, 0.0, -1.0, 3.098e-07, 0.0, -1.0, 0.8339, 0.2437, -0.4952, 0.8339, 0.2437, -0.4952, 0.8339, 0.2437, -0.4952, -0.8187, -0.2126, 0.5335, -0.8187, -0.2126, 0.5335, -0.8187, -0.2126, 0.5335, -9.452e-08, 0.0, 1.0, 0.0, 0.0, 1.0, 0.0, 0.0, 1.0, 0.0, 0.0, 1.0, -1.0, -7.68e-09, 0.0, -1.0, 1.342e-07, 0.0, -1.0, -2.252e-08, 0.0, -1.0, -1.216e-07, 0.0, -0.5523, 0.1195, 0.825, -0.5523, 0.1195, 0.825, -0.5523, 0.1195, 0.825, 0.0, 0.0, 1.0, 0.0, 0.0, 1.0, 0.0, 0.0, 1.0, 0.0, 0.0, 1.0, 0.0, 0.0, 1.0, 0.0, 0.0, 1.0, 0.0, 0.0, 1.0, 0.0, 0.0, 1.0, 0.0, 0.0, 1.0, 0.0, 0.0, 1.0, 0.0, 0.0, 1.0, 0.0, 0.0, 1.0])] * 3)])

# ---- objects
ob_sm_prop_powerbox_01 = bpy.data.objects.new('SM_Prop_PowerBox_01', me_mesh)

# ---- transforms, parenting, visibility, modifiers, constraints
ob_sm_prop_powerbox_01.location = (0.0, 0.0, 0.0)
ob_sm_prop_powerbox_01.rotation_euler = (1.571, -0.0, 0.0)
ob_sm_prop_powerbox_01.scale = (0.01, 0.01, 0.01)
ob_sm_prop_powerbox_01.color = (0.8, 0.8, 0.8, 1.0)

# ---- collection membership
scene.collection.objects.link(ob_sm_prop_powerbox_01)

# ---- scene / render settings (as saved in the file)
scene.frame_start = 1; scene.frame_end = 250; scene.frame_set(1)
scene.render.engine = 'BLENDER_EEVEE_NEXT'
scene.cycles.sampling_pattern = 'TABULATED_SOBOL'
scene.view_settings.view_transform = 'Filmic'
bpy.context.view_layer.update()

# ---- added for rendering (the .blend has no active camera and no usable light): camera, sun
cam_auto = bpy.data.cameras.new('AutoCamera')
cam_auto.lens = 50.0
cam_auto.sensor_width = 36.0
cam_auto.clip_end = 1000.0
ob_auto_camera = bpy.data.objects.new('AutoCamera', cam_auto)
scene.collection.objects.link(ob_auto_camera)
ob_auto_camera.location = (0.185045, -0.222054, 0.157553)
ob_auto_camera.rotation_euler = (1.09748, -7.21219e-08, 0.694738)
scene.camera = ob_auto_camera
light_auto_sun = bpy.data.lights.new('AutoSun', 'SUN')
light_auto_sun.energy = 3.0
light_auto_sun.angle = 0.0523599
ob_auto_sun = bpy.data.objects.new('AutoSun', light_auto_sun)
scene.collection.objects.link(ob_auto_sun)
ob_auto_sun.rotation_euler = (0.872665, 0.174533, 0.523599)
bpy.context.view_layer.update()
